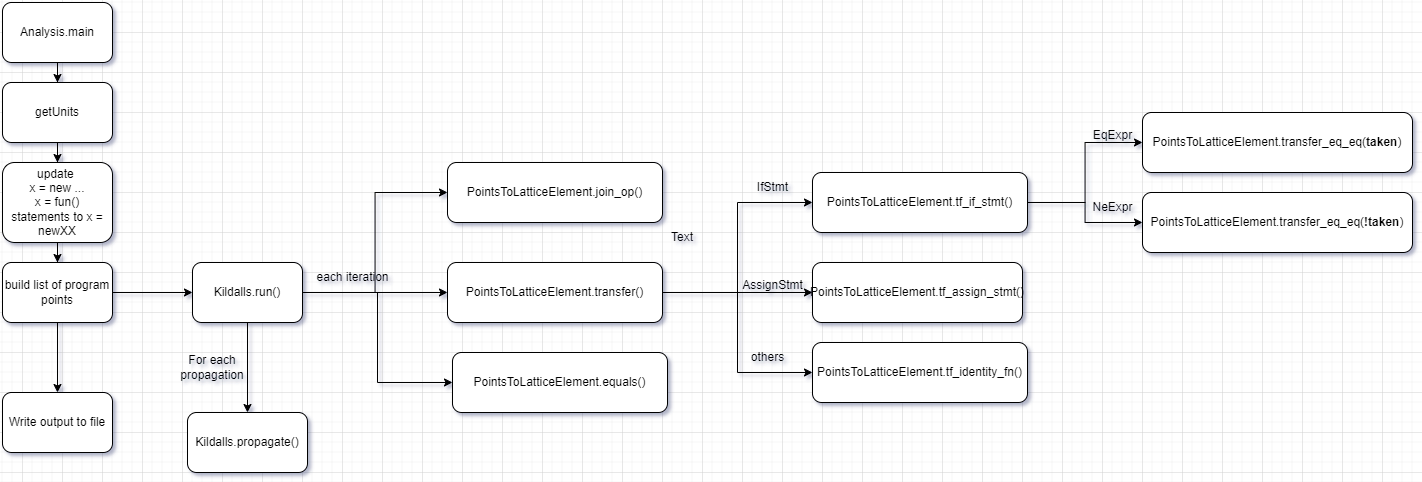

The diagram above was exported from draw.io. Its source (the exported page's mxGraphModel, read from the mxfile embedded in the PNG):
<mxGraphModel dx="2586" dy="1059" grid="1" gridSize="10" guides="1" tooltips="1" connect="1" arrows="1" fold="1" page="1" pageScale="1" pageWidth="850" pageHeight="1100" math="0" shadow="0">
  <root>
    <mxCell id="0" />
    <mxCell id="1" parent="0" />
    <mxCell id="Oh4VwChH_R1xcoDS4wTX-7" style="edgeStyle=orthogonalEdgeStyle;rounded=0;orthogonalLoop=1;jettySize=auto;html=1;entryX=0;entryY=0.5;entryDx=0;entryDy=0;" edge="1" parent="1" source="Oh4VwChH_R1xcoDS4wTX-1" target="Oh4VwChH_R1xcoDS4wTX-2">
      <mxGeometry relative="1" as="geometry" />
    </mxCell>
    <mxCell id="Oh4VwChH_R1xcoDS4wTX-22" style="edgeStyle=orthogonalEdgeStyle;rounded=0;orthogonalLoop=1;jettySize=auto;html=1;entryX=0.5;entryY=0;entryDx=0;entryDy=0;" edge="1" parent="1" source="Oh4VwChH_R1xcoDS4wTX-1" target="Oh4VwChH_R1xcoDS4wTX-21">
      <mxGeometry relative="1" as="geometry" />
    </mxCell>
    <mxCell id="Oh4VwChH_R1xcoDS4wTX-29" style="edgeStyle=orthogonalEdgeStyle;rounded=0;orthogonalLoop=1;jettySize=auto;html=1;entryX=0;entryY=0.5;entryDx=0;entryDy=0;" edge="1" parent="1" source="Oh4VwChH_R1xcoDS4wTX-1" target="Oh4VwChH_R1xcoDS4wTX-26">
      <mxGeometry relative="1" as="geometry" />
    </mxCell>
    <mxCell id="Oh4VwChH_R1xcoDS4wTX-30" style="edgeStyle=orthogonalEdgeStyle;rounded=0;orthogonalLoop=1;jettySize=auto;html=1;entryX=0;entryY=0.5;entryDx=0;entryDy=0;" edge="1" parent="1" source="Oh4VwChH_R1xcoDS4wTX-1" target="Oh4VwChH_R1xcoDS4wTX-27">
      <mxGeometry relative="1" as="geometry" />
    </mxCell>
    <mxCell id="Oh4VwChH_R1xcoDS4wTX-1" value="Kildalls.run()" style="rounded=1;whiteSpace=wrap;html=1;" vertex="1" parent="1">
      <mxGeometry x="170" y="390" width="110" height="60" as="geometry" />
    </mxCell>
    <mxCell id="Oh4VwChH_R1xcoDS4wTX-8" style="edgeStyle=orthogonalEdgeStyle;rounded=0;orthogonalLoop=1;jettySize=auto;html=1;entryX=0;entryY=0.5;entryDx=0;entryDy=0;" edge="1" parent="1" source="Oh4VwChH_R1xcoDS4wTX-2" target="Oh4VwChH_R1xcoDS4wTX-3">
      <mxGeometry relative="1" as="geometry" />
    </mxCell>
    <mxCell id="Oh4VwChH_R1xcoDS4wTX-9" style="edgeStyle=orthogonalEdgeStyle;rounded=0;orthogonalLoop=1;jettySize=auto;html=1;entryX=0;entryY=0.5;entryDx=0;entryDy=0;" edge="1" parent="1" source="Oh4VwChH_R1xcoDS4wTX-2" target="Oh4VwChH_R1xcoDS4wTX-4">
      <mxGeometry relative="1" as="geometry" />
    </mxCell>
    <mxCell id="Oh4VwChH_R1xcoDS4wTX-10" style="edgeStyle=orthogonalEdgeStyle;rounded=0;orthogonalLoop=1;jettySize=auto;html=1;entryX=0;entryY=0.5;entryDx=0;entryDy=0;" edge="1" parent="1" source="Oh4VwChH_R1xcoDS4wTX-2" target="Oh4VwChH_R1xcoDS4wTX-5">
      <mxGeometry relative="1" as="geometry" />
    </mxCell>
    <mxCell id="Oh4VwChH_R1xcoDS4wTX-2" value="PointsToLatticeElement.transfer()" style="rounded=1;whiteSpace=wrap;html=1;" vertex="1" parent="1">
      <mxGeometry x="425" y="390" width="215" height="60" as="geometry" />
    </mxCell>
    <mxCell id="Oh4VwChH_R1xcoDS4wTX-14" style="edgeStyle=orthogonalEdgeStyle;rounded=0;orthogonalLoop=1;jettySize=auto;html=1;entryX=0;entryY=0.5;entryDx=0;entryDy=0;" edge="1" parent="1" source="Oh4VwChH_R1xcoDS4wTX-3" target="Oh4VwChH_R1xcoDS4wTX-6">
      <mxGeometry relative="1" as="geometry" />
    </mxCell>
    <mxCell id="Oh4VwChH_R1xcoDS4wTX-15" style="edgeStyle=orthogonalEdgeStyle;rounded=0;orthogonalLoop=1;jettySize=auto;html=1;entryX=0;entryY=0.5;entryDx=0;entryDy=0;" edge="1" parent="1" source="Oh4VwChH_R1xcoDS4wTX-3" target="Oh4VwChH_R1xcoDS4wTX-13">
      <mxGeometry relative="1" as="geometry" />
    </mxCell>
    <mxCell id="Oh4VwChH_R1xcoDS4wTX-3" value="PointsToLatticeElement.tf_if_stmt()" style="rounded=1;whiteSpace=wrap;html=1;" vertex="1" parent="1">
      <mxGeometry x="790" y="300" width="215" height="60" as="geometry" />
    </mxCell>
    <mxCell id="Oh4VwChH_R1xcoDS4wTX-4" value="PointsToLatticeElement.tf_assign_stmt()" style="rounded=1;whiteSpace=wrap;html=1;" vertex="1" parent="1">
      <mxGeometry x="790" y="390" width="210" height="60" as="geometry" />
    </mxCell>
    <mxCell id="Oh4VwChH_R1xcoDS4wTX-5" value="PointsToLatticeElement.tf_identity_fn()" style="rounded=1;whiteSpace=wrap;html=1;" vertex="1" parent="1">
      <mxGeometry x="790" y="470" width="215" height="60" as="geometry" />
    </mxCell>
    <mxCell id="Oh4VwChH_R1xcoDS4wTX-6" value="PointsToLatticeElement.transfer_eq_eq&lt;span style=&quot;background-color: initial;&quot;&gt;(&lt;b&gt;taken&lt;/b&gt;)&lt;/span&gt;" style="rounded=1;whiteSpace=wrap;html=1;" vertex="1" parent="1">
      <mxGeometry x="1120" y="240" width="270" height="60" as="geometry" />
    </mxCell>
    <mxCell id="Oh4VwChH_R1xcoDS4wTX-13" value="PointsToLatticeElement.transfer_eq_eq&lt;span style=&quot;background-color: initial;&quot;&gt;(&lt;b&gt;!taken&lt;/b&gt;)&lt;/span&gt;" style="rounded=1;whiteSpace=wrap;html=1;" vertex="1" parent="1">
      <mxGeometry x="1120" y="320" width="270" height="60" as="geometry" />
    </mxCell>
    <mxCell id="Oh4VwChH_R1xcoDS4wTX-16" value="EqExpr" style="text;html=1;align=center;verticalAlign=middle;resizable=0;points=[];autosize=1;strokeColor=none;fillColor=none;" vertex="1" parent="1">
      <mxGeometry x="1060" y="248" width="60" height="30" as="geometry" />
    </mxCell>
    <mxCell id="Oh4VwChH_R1xcoDS4wTX-17" value="NeExpr" style="text;html=1;align=center;verticalAlign=middle;resizable=0;points=[];autosize=1;strokeColor=none;fillColor=none;" vertex="1" parent="1">
      <mxGeometry x="1060" y="320" width="60" height="30" as="geometry" />
    </mxCell>
    <mxCell id="Oh4VwChH_R1xcoDS4wTX-18" value="IfStmt" style="text;html=1;align=center;verticalAlign=middle;resizable=0;points=[];autosize=1;strokeColor=none;fillColor=none;" vertex="1" parent="1">
      <mxGeometry x="725" y="300" width="50" height="30" as="geometry" />
    </mxCell>
    <mxCell id="Oh4VwChH_R1xcoDS4wTX-19" value="AssignStmt" style="text;html=1;align=center;verticalAlign=middle;resizable=0;points=[];autosize=1;strokeColor=none;fillColor=none;" vertex="1" parent="1">
      <mxGeometry x="710" y="398" width="80" height="30" as="geometry" />
    </mxCell>
    <mxCell id="Oh4VwChH_R1xcoDS4wTX-20" value="others" style="text;html=1;align=center;verticalAlign=middle;resizable=0;points=[];autosize=1;strokeColor=none;fillColor=none;" vertex="1" parent="1">
      <mxGeometry x="715" y="470" width="60" height="30" as="geometry" />
    </mxCell>
    <mxCell id="Oh4VwChH_R1xcoDS4wTX-21" value="Kildalls.propagate()" style="rounded=1;whiteSpace=wrap;html=1;" vertex="1" parent="1">
      <mxGeometry x="165" y="540" width="120" height="60" as="geometry" />
    </mxCell>
    <mxCell id="Oh4VwChH_R1xcoDS4wTX-23" value="Text" style="text;html=1;strokeColor=none;fillColor=none;align=center;verticalAlign=middle;whiteSpace=wrap;rounded=0;" vertex="1" parent="1">
      <mxGeometry x="630" y="350" width="60" height="30" as="geometry" />
    </mxCell>
    <mxCell id="Oh4VwChH_R1xcoDS4wTX-24" value="For each propagation" style="text;html=1;strokeColor=none;fillColor=none;align=center;verticalAlign=middle;whiteSpace=wrap;rounded=0;" vertex="1" parent="1">
      <mxGeometry x="160" y="480" width="60" height="30" as="geometry" />
    </mxCell>
    <mxCell id="Oh4VwChH_R1xcoDS4wTX-25" value="each iteration" style="text;html=1;align=center;verticalAlign=middle;resizable=0;points=[];autosize=1;strokeColor=none;fillColor=none;" vertex="1" parent="1">
      <mxGeometry x="280" y="390" width="100" height="30" as="geometry" />
    </mxCell>
    <mxCell id="Oh4VwChH_R1xcoDS4wTX-26" value="PointsToLatticeElement.join_op()" style="rounded=1;whiteSpace=wrap;html=1;" vertex="1" parent="1">
      <mxGeometry x="425" y="290" width="215" height="60" as="geometry" />
    </mxCell>
    <mxCell id="Oh4VwChH_R1xcoDS4wTX-27" value="PointsToLatticeElement.equals()" style="rounded=1;whiteSpace=wrap;html=1;" vertex="1" parent="1">
      <mxGeometry x="430" y="480" width="215" height="60" as="geometry" />
    </mxCell>
    <mxCell id="Oh4VwChH_R1xcoDS4wTX-35" value="" style="edgeStyle=orthogonalEdgeStyle;rounded=0;orthogonalLoop=1;jettySize=auto;html=1;" edge="1" parent="1" source="Oh4VwChH_R1xcoDS4wTX-33" target="Oh4VwChH_R1xcoDS4wTX-34">
      <mxGeometry relative="1" as="geometry" />
    </mxCell>
    <mxCell id="Oh4VwChH_R1xcoDS4wTX-33" value="Analysis.main" style="rounded=1;whiteSpace=wrap;html=1;" vertex="1" parent="1">
      <mxGeometry x="-20" y="130" width="110" height="60" as="geometry" />
    </mxCell>
    <mxCell id="Oh4VwChH_R1xcoDS4wTX-37" value="" style="edgeStyle=orthogonalEdgeStyle;rounded=0;orthogonalLoop=1;jettySize=auto;html=1;" edge="1" parent="1" source="Oh4VwChH_R1xcoDS4wTX-42" target="Oh4VwChH_R1xcoDS4wTX-36">
      <mxGeometry relative="1" as="geometry" />
    </mxCell>
    <mxCell id="Oh4VwChH_R1xcoDS4wTX-34" value="getUnits" style="rounded=1;whiteSpace=wrap;html=1;" vertex="1" parent="1">
      <mxGeometry x="-20" y="210" width="110" height="60" as="geometry" />
    </mxCell>
    <mxCell id="Oh4VwChH_R1xcoDS4wTX-38" style="edgeStyle=orthogonalEdgeStyle;rounded=0;orthogonalLoop=1;jettySize=auto;html=1;" edge="1" parent="1" source="Oh4VwChH_R1xcoDS4wTX-36" target="Oh4VwChH_R1xcoDS4wTX-1">
      <mxGeometry relative="1" as="geometry" />
    </mxCell>
    <mxCell id="Oh4VwChH_R1xcoDS4wTX-40" value="" style="edgeStyle=orthogonalEdgeStyle;rounded=0;orthogonalLoop=1;jettySize=auto;html=1;" edge="1" parent="1" source="Oh4VwChH_R1xcoDS4wTX-36" target="Oh4VwChH_R1xcoDS4wTX-39">
      <mxGeometry relative="1" as="geometry" />
    </mxCell>
    <mxCell id="Oh4VwChH_R1xcoDS4wTX-36" value="build list of program&lt;br&gt;points" style="rounded=1;whiteSpace=wrap;html=1;" vertex="1" parent="1">
      <mxGeometry x="-20" y="390" width="110" height="60" as="geometry" />
    </mxCell>
    <mxCell id="Oh4VwChH_R1xcoDS4wTX-39" value="Write output to file" style="rounded=1;whiteSpace=wrap;html=1;" vertex="1" parent="1">
      <mxGeometry x="-20" y="520" width="110" height="60" as="geometry" />
    </mxCell>
    <mxCell id="Oh4VwChH_R1xcoDS4wTX-43" value="" style="edgeStyle=orthogonalEdgeStyle;rounded=0;orthogonalLoop=1;jettySize=auto;html=1;" edge="1" parent="1" source="Oh4VwChH_R1xcoDS4wTX-34" target="Oh4VwChH_R1xcoDS4wTX-42">
      <mxGeometry relative="1" as="geometry">
        <mxPoint x="35" y="290" as="sourcePoint" />
        <mxPoint x="35" y="390" as="targetPoint" />
      </mxGeometry>
    </mxCell>
    <mxCell id="Oh4VwChH_R1xcoDS4wTX-42" value="update&amp;nbsp;&lt;br&gt;x = new ...&lt;br&gt;x = fun()&lt;br&gt;statements to x = newXX" style="rounded=1;whiteSpace=wrap;html=1;" vertex="1" parent="1">
      <mxGeometry x="-20" y="290" width="110" height="80" as="geometry" />
    </mxCell>
  </root>
</mxGraphModel>